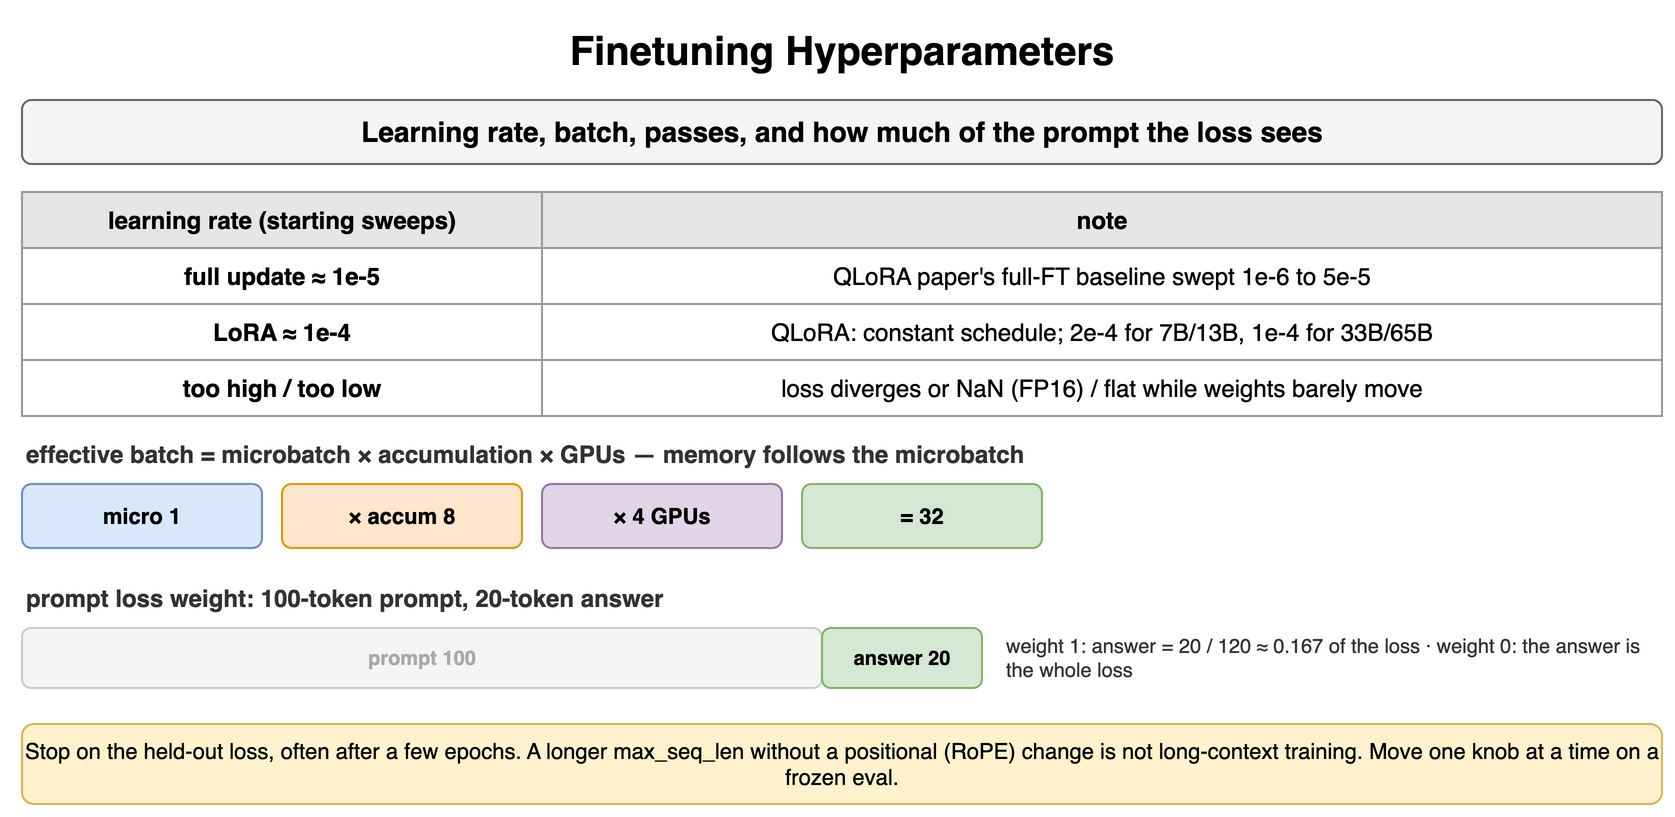

The diagram above was exported from draw.io. Its source (the exported page's mxGraphModel, read from the mxfile embedded in the PNG):
<mxGraphModel dx="900" dy="416" grid="1" gridSize="10" guides="1" tooltips="1" connect="1" arrows="1" fold="1" page="1" pageScale="1" pageWidth="900" pageHeight="416" math="0" shadow="0">
  <root>
    <mxCell id="0" />
    <mxCell id="1" parent="0" />
    <mxCell id="y1" value="Finetuning Hyperparameters" style="text;html=1;align=center;verticalAlign=middle;whiteSpace=wrap;fontSize=20;fontStyle=1;" vertex="1" parent="1">
      <mxGeometry x="40" y="10" width="820" height="30" as="geometry" />
    </mxCell>
    <mxCell id="y2" value="Learning rate, batch, passes, and how much of the prompt the loss sees" style="rounded=1;whiteSpace=wrap;html=1;fillColor=#f5f5f5;strokeColor=#666666;fontStyle=1;fontSize=14;" vertex="1" parent="1">
      <mxGeometry x="40" y="50" width="820" height="32" as="geometry" />
    </mxCell>
    <mxCell id="y3" value="learning rate (starting sweeps)" style="whiteSpace=wrap;html=1;fillColor=#e6e6e6;strokeColor=#999999;fontStyle=1;fontSize=12;" vertex="1" parent="1">
      <mxGeometry x="40" y="96" width="260" height="28" as="geometry" />
    </mxCell>
    <mxCell id="y4" value="note" style="whiteSpace=wrap;html=1;fillColor=#e6e6e6;strokeColor=#999999;fontStyle=1;fontSize=12;" vertex="1" parent="1">
      <mxGeometry x="300" y="96" width="560" height="28" as="geometry" />
    </mxCell>
    <mxCell id="y5" value="full update ≈ 1e-5" style="whiteSpace=wrap;html=1;strokeColor=#999999;fontSize=12;fillColor=#ffffff;fontStyle=1;" vertex="1" parent="1">
      <mxGeometry x="40" y="124" width="260" height="28" as="geometry" />
    </mxCell>
    <mxCell id="y6" value="QLoRA paper's full-FT baseline swept 1e-6 to 5e-5" style="whiteSpace=wrap;html=1;strokeColor=#999999;fontSize=12;fillColor=#ffffff;" vertex="1" parent="1">
      <mxGeometry x="300" y="124" width="560" height="28" as="geometry" />
    </mxCell>
    <mxCell id="y7" value="LoRA ≈ 1e-4" style="whiteSpace=wrap;html=1;strokeColor=#999999;fontSize=12;fillColor=#ffffff;fontStyle=1;" vertex="1" parent="1">
      <mxGeometry x="40" y="152" width="260" height="28" as="geometry" />
    </mxCell>
    <mxCell id="y8" value="QLoRA: constant schedule; 2e-4 for 7B/13B, 1e-4 for 33B/65B" style="whiteSpace=wrap;html=1;strokeColor=#999999;fontSize=12;fillColor=#ffffff;" vertex="1" parent="1">
      <mxGeometry x="300" y="152" width="560" height="28" as="geometry" />
    </mxCell>
    <mxCell id="y9" value="too high / too low" style="whiteSpace=wrap;html=1;strokeColor=#999999;fontSize=12;fillColor=#ffffff;fontStyle=1;" vertex="1" parent="1">
      <mxGeometry x="40" y="180" width="260" height="28" as="geometry" />
    </mxCell>
    <mxCell id="y10" value="loss diverges or NaN (FP16) / flat while weights barely move" style="whiteSpace=wrap;html=1;strokeColor=#999999;fontSize=12;fillColor=#ffffff;" vertex="1" parent="1">
      <mxGeometry x="300" y="180" width="560" height="28" as="geometry" />
    </mxCell>
    <mxCell id="y11" value="effective batch = microbatch × accumulation × GPUs — memory follows the microbatch" style="text;html=1;whiteSpace=wrap;fontSize=11;align=left;verticalAlign=middle;fontSize=12;fontColor=#333333;fontStyle=1;" vertex="1" parent="1">
      <mxGeometry x="40" y="218" width="820" height="18" as="geometry" />
    </mxCell>
    <mxCell id="y12" value="micro 1" style="rounded=1;whiteSpace=wrap;html=1;fillColor=#dae8fc;strokeColor=#6c8ebf;fontSize=11;align=center;fontStyle=1;" vertex="1" parent="1">
      <mxGeometry x="40" y="242" width="120" height="32" as="geometry" />
    </mxCell>
    <mxCell id="y13" value="× accum 8" style="rounded=1;whiteSpace=wrap;html=1;fillColor=#ffe6cc;strokeColor=#d79b00;fontSize=11;align=center;fontStyle=1;" vertex="1" parent="1">
      <mxGeometry x="170" y="242" width="120" height="32" as="geometry" />
    </mxCell>
    <mxCell id="y14" value="× 4 GPUs" style="rounded=1;whiteSpace=wrap;html=1;fillColor=#e1d5e7;strokeColor=#9673a6;fontSize=11;align=center;fontStyle=1;" vertex="1" parent="1">
      <mxGeometry x="300" y="242" width="120" height="32" as="geometry" />
    </mxCell>
    <mxCell id="y15" value="= 32" style="rounded=1;whiteSpace=wrap;html=1;fillColor=#d5e8d4;strokeColor=#82b366;fontSize=11;align=center;fontStyle=1;" vertex="1" parent="1">
      <mxGeometry x="430" y="242" width="120" height="32" as="geometry" />
    </mxCell>
    <mxCell id="y16" value="prompt loss weight: 100-token prompt, 20-token answer" style="text;html=1;whiteSpace=wrap;fontSize=11;align=left;verticalAlign=middle;fontSize=12;fontColor=#333333;fontStyle=1;" vertex="1" parent="1">
      <mxGeometry x="40" y="290" width="600" height="18" as="geometry" />
    </mxCell>
    <mxCell id="y17" value="prompt 100" style="rounded=1;whiteSpace=wrap;html=1;fillColor=#f5f5f5;strokeColor=#cccccc;fontSize=10;align=center;fontStyle=1;fontColor=#aaaaaa;" vertex="1" parent="1">
      <mxGeometry x="40" y="314" width="400" height="30" as="geometry" />
    </mxCell>
    <mxCell id="y18" value="answer 20" style="rounded=1;whiteSpace=wrap;html=1;fillColor=#d5e8d4;strokeColor=#82b366;fontSize=10;align=center;fontStyle=1;" vertex="1" parent="1">
      <mxGeometry x="440" y="314" width="80" height="30" as="geometry" />
    </mxCell>
    <mxCell id="y19" value="weight 1: answer = 20 / 120 ≈ 0.167 of the loss · weight 0: the answer is the whole loss" style="text;html=1;whiteSpace=wrap;fontSize=11;align=left;verticalAlign=middle;fontSize=10;fontColor=#333333;" vertex="1" parent="1">
      <mxGeometry x="530" y="314" width="330" height="30" as="geometry" />
    </mxCell>
    <mxCell id="y20" value="Stop on the held-out loss, often after a few epochs. A longer max_seq_len without a positional (RoPE) change is not long-context training. Move one knob at a time on a frozen eval." style="rounded=1;whiteSpace=wrap;html=1;fillColor=#fff2cc;strokeColor=#d6b656;fontSize=11;align=center;" vertex="1" parent="1">
      <mxGeometry x="40" y="362" width="820" height="40" as="geometry" />
    </mxCell>
  </root>
</mxGraphModel>